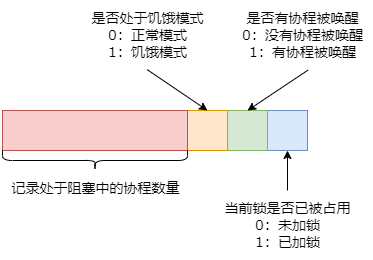

The diagram above was exported from draw.io. Its source (the exported page's mxGraphModel, read from the mxfile embedded in the PNG):
<mxGraphModel dx="2474" dy="839" grid="1" gridSize="5" guides="1" tooltips="1" connect="1" arrows="1" fold="1" page="1" pageScale="1" pageWidth="827" pageHeight="1169" math="0" shadow="0">
  <root>
    <mxCell id="0" />
    <mxCell id="1" parent="0" />
    <mxCell id="qomPp4ikKYmW7NrMeGuL-1" value="" style="rounded=0;whiteSpace=wrap;html=1;fillColor=#dae8fc;strokeColor=#6c8ebf;" vertex="1" parent="1">
      <mxGeometry x="225" y="285" width="40" height="40" as="geometry" />
    </mxCell>
    <mxCell id="qomPp4ikKYmW7NrMeGuL-2" value="" style="rounded=0;whiteSpace=wrap;html=1;fillColor=#d5e8d4;strokeColor=#82b366;" vertex="1" parent="1">
      <mxGeometry x="185" y="285" width="40" height="40" as="geometry" />
    </mxCell>
    <mxCell id="qomPp4ikKYmW7NrMeGuL-3" value="" style="rounded=0;whiteSpace=wrap;html=1;fillColor=#ffe6cc;strokeColor=#d79b00;" vertex="1" parent="1">
      <mxGeometry x="145" y="285" width="40" height="40" as="geometry" />
    </mxCell>
    <mxCell id="qomPp4ikKYmW7NrMeGuL-4" value="" style="rounded=0;whiteSpace=wrap;html=1;fillColor=#f8cecc;strokeColor=#b85450;" vertex="1" parent="1">
      <mxGeometry x="-40" y="285" width="185" height="40" as="geometry" />
    </mxCell>
    <mxCell id="qomPp4ikKYmW7NrMeGuL-5" value="" style="endArrow=classic;html=1;rounded=0;entryX=0.5;entryY=1;entryDx=0;entryDy=0;" edge="1" parent="1" target="qomPp4ikKYmW7NrMeGuL-1">
      <mxGeometry width="50" height="50" relative="1" as="geometry">
        <mxPoint x="245" y="365" as="sourcePoint" />
        <mxPoint x="470" y="395" as="targetPoint" />
      </mxGeometry>
    </mxCell>
    <mxCell id="qomPp4ikKYmW7NrMeGuL-6" value="&lt;div&gt;&lt;font face=&quot;Verdana&quot; style=&quot;font-size: 14px;&quot;&gt;当前锁是否已被占用&lt;/font&gt;&lt;/div&gt;&lt;div&gt;&lt;font face=&quot;Verdana&quot; style=&quot;font-size: 14px;&quot;&gt;0：未加锁&lt;/font&gt;&lt;/div&gt;&lt;div&gt;&lt;font face=&quot;Verdana&quot; style=&quot;font-size: 14px;&quot;&gt;1：已加锁&lt;/font&gt;&lt;/div&gt;" style="text;html=1;align=center;verticalAlign=middle;resizable=0;points=[];autosize=1;strokeColor=none;fillColor=none;" vertex="1" parent="1">
      <mxGeometry x="172.5" y="365" width="145" height="70" as="geometry" />
    </mxCell>
    <mxCell id="qomPp4ikKYmW7NrMeGuL-7" value="&lt;font face=&quot;Verdana&quot;&gt;&lt;span style=&quot;font-size: 14px;&quot;&gt;是否有协程被唤醒&lt;/span&gt;&lt;/font&gt;&lt;br&gt;&lt;div&gt;&lt;font face=&quot;Verdana&quot; style=&quot;font-size: 14px;&quot;&gt;0：没有协程被唤醒&lt;/font&gt;&lt;/div&gt;&lt;div&gt;&lt;font face=&quot;Verdana&quot; style=&quot;font-size: 14px;&quot;&gt;1：有协程被唤醒&lt;/font&gt;&lt;/div&gt;" style="text;html=1;align=center;verticalAlign=middle;resizable=0;points=[];autosize=1;strokeColor=none;fillColor=none;" vertex="1" parent="1">
      <mxGeometry x="190" y="175" width="140" height="70" as="geometry" />
    </mxCell>
    <mxCell id="qomPp4ikKYmW7NrMeGuL-8" value="" style="endArrow=classic;html=1;rounded=0;entryX=0.5;entryY=0;entryDx=0;entryDy=0;exitX=0.539;exitY=0.995;exitDx=0;exitDy=0;exitPerimeter=0;" edge="1" parent="1" source="qomPp4ikKYmW7NrMeGuL-7" target="qomPp4ikKYmW7NrMeGuL-2">
      <mxGeometry width="50" height="50" relative="1" as="geometry">
        <mxPoint x="45" y="245" as="sourcePoint" />
        <mxPoint x="95" y="195" as="targetPoint" />
      </mxGeometry>
    </mxCell>
    <mxCell id="qomPp4ikKYmW7NrMeGuL-9" value="&lt;font face=&quot;Verdana&quot;&gt;&lt;span style=&quot;font-size: 14px;&quot;&gt;是否处于饥饿模式&lt;/span&gt;&lt;/font&gt;&lt;br&gt;&lt;div&gt;&lt;font face=&quot;Verdana&quot; style=&quot;font-size: 14px;&quot;&gt;0：正常模式&lt;/font&gt;&lt;/div&gt;&lt;div&gt;&lt;font face=&quot;Verdana&quot; style=&quot;font-size: 14px;&quot;&gt;1：饥饿模式&lt;/font&gt;&lt;/div&gt;" style="text;html=1;align=center;verticalAlign=middle;resizable=0;points=[];autosize=1;strokeColor=none;fillColor=none;" vertex="1" parent="1">
      <mxGeometry x="37.5" y="175" width="135" height="70" as="geometry" />
    </mxCell>
    <mxCell id="qomPp4ikKYmW7NrMeGuL-10" value="" style="endArrow=classic;html=1;rounded=0;entryX=0.5;entryY=0;entryDx=0;entryDy=0;exitX=0.497;exitY=0.987;exitDx=0;exitDy=0;exitPerimeter=0;" edge="1" parent="1" source="qomPp4ikKYmW7NrMeGuL-9" target="qomPp4ikKYmW7NrMeGuL-3">
      <mxGeometry width="50" height="50" relative="1" as="geometry">
        <mxPoint x="45" y="245" as="sourcePoint" />
        <mxPoint x="95" y="195" as="targetPoint" />
      </mxGeometry>
    </mxCell>
    <mxCell id="qomPp4ikKYmW7NrMeGuL-11" value="" style="shape=curlyBracket;whiteSpace=wrap;html=1;rounded=1;flipH=1;labelPosition=right;verticalLabelPosition=middle;align=left;verticalAlign=middle;rotation=90;" vertex="1" parent="1">
      <mxGeometry x="42.5" y="242.5" width="20" height="185" as="geometry" />
    </mxCell>
    <mxCell id="qomPp4ikKYmW7NrMeGuL-12" value="&lt;font face=&quot;Verdana&quot;&gt;&lt;span style=&quot;font-size: 14px;&quot;&gt;记录处于阻塞中的协程数量&lt;/span&gt;&lt;/font&gt;" style="text;html=1;align=center;verticalAlign=middle;resizable=0;points=[];autosize=1;strokeColor=none;fillColor=none;" vertex="1" parent="1">
      <mxGeometry x="-42.5" y="345" width="190" height="35" as="geometry" />
    </mxCell>
  </root>
</mxGraphModel>